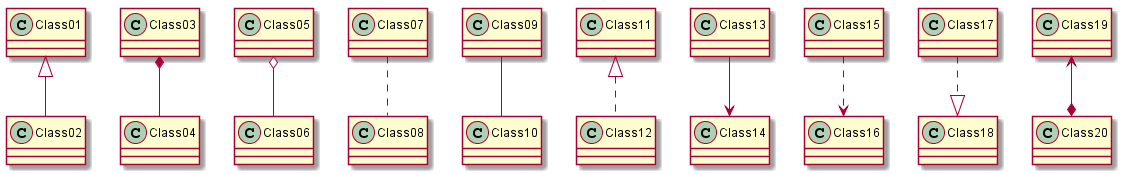

The diagram above was rendered by PlantUML. Its source (embedded in the PNG):
@startuml classd_diagram
Class01 <|-- Class02
Class03 *-- Class04
Class05 o-- Class06
Class07 .. Class08
Class09 -- Class10

Class11 <|.. Class12
Class13 --> Class14
Class15 ..> Class16
Class17 ..|> Class18
Class19 <--* Class20
@enduml